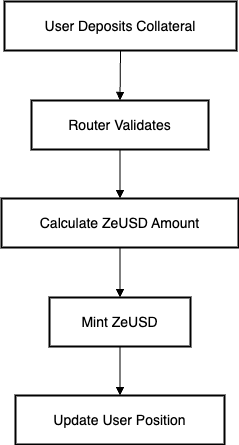

The diagram above was exported from draw.io. Its source (the exported page's mxGraphModel, read from the mxfile embedded in the PNG):
<mxGraphModel dx="984" dy="624" grid="1" gridSize="10" guides="1" tooltips="1" connect="1" arrows="1" fold="1" page="1" pageScale="1" pageWidth="850" pageHeight="1100" math="0" shadow="0">
  <root>
    <mxCell id="0" />
    <mxCell id="1" parent="0" />
    <mxCell id="iz07hzbAw5v2Wvc8-IIt-1" value="User Deposits Collateral" style="whiteSpace=wrap;strokeWidth=2;fontSize=14;" vertex="1" parent="1">
      <mxGeometry x="23" y="600" width="232" height="49" as="geometry" />
    </mxCell>
    <mxCell id="iz07hzbAw5v2Wvc8-IIt-2" value="Router Validates" style="whiteSpace=wrap;strokeWidth=2;fontSize=14;" vertex="1" parent="1">
      <mxGeometry x="50" y="699" width="177" height="49" as="geometry" />
    </mxCell>
    <mxCell id="iz07hzbAw5v2Wvc8-IIt-3" value="Calculate ZeUSD Amount" style="whiteSpace=wrap;strokeWidth=2;fontSize=14;" vertex="1" parent="1">
      <mxGeometry x="20" y="797" width="237" height="49" as="geometry" />
    </mxCell>
    <mxCell id="iz07hzbAw5v2Wvc8-IIt-4" value="Mint ZeUSD" style="whiteSpace=wrap;strokeWidth=2;fontSize=14;" vertex="1" parent="1">
      <mxGeometry x="68" y="896" width="141" height="49" as="geometry" />
    </mxCell>
    <mxCell id="iz07hzbAw5v2Wvc8-IIt-5" value="Update User Position" style="whiteSpace=wrap;strokeWidth=2;fontSize=14;" vertex="1" parent="1">
      <mxGeometry x="34" y="994" width="209" height="49" as="geometry" />
    </mxCell>
    <mxCell id="iz07hzbAw5v2Wvc8-IIt-6" value="" style="curved=1;startArrow=none;endArrow=block;exitX=0.5;exitY=0.99;entryX=0.5;entryY=-0.01;rounded=0;fontSize=14;" edge="1" parent="1" source="iz07hzbAw5v2Wvc8-IIt-1" target="iz07hzbAw5v2Wvc8-IIt-2">
      <mxGeometry relative="1" as="geometry">
        <Array as="points" />
      </mxGeometry>
    </mxCell>
    <mxCell id="iz07hzbAw5v2Wvc8-IIt-7" value="" style="curved=1;startArrow=none;endArrow=block;exitX=0.5;exitY=0.98;entryX=0.5;entryY=0;rounded=0;fontSize=14;" edge="1" parent="1" source="iz07hzbAw5v2Wvc8-IIt-2" target="iz07hzbAw5v2Wvc8-IIt-3">
      <mxGeometry relative="1" as="geometry">
        <Array as="points" />
      </mxGeometry>
    </mxCell>
    <mxCell id="iz07hzbAw5v2Wvc8-IIt-8" value="" style="curved=1;startArrow=none;endArrow=block;exitX=0.5;exitY=0.99;entryX=0.5;entryY=-0.01;rounded=0;fontSize=14;" edge="1" parent="1" source="iz07hzbAw5v2Wvc8-IIt-3" target="iz07hzbAw5v2Wvc8-IIt-4">
      <mxGeometry relative="1" as="geometry">
        <Array as="points" />
      </mxGeometry>
    </mxCell>
    <mxCell id="iz07hzbAw5v2Wvc8-IIt-9" value="" style="curved=1;startArrow=none;endArrow=block;exitX=0.5;exitY=0.98;entryX=0.5;entryY=0;rounded=0;fontSize=14;" edge="1" parent="1" source="iz07hzbAw5v2Wvc8-IIt-4" target="iz07hzbAw5v2Wvc8-IIt-5">
      <mxGeometry relative="1" as="geometry">
        <Array as="points" />
      </mxGeometry>
    </mxCell>
  </root>
</mxGraphModel>